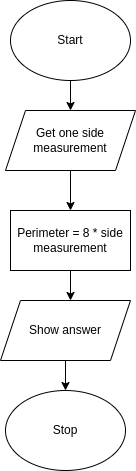

The diagram above was exported from draw.io. Its source (the exported page's mxGraphModel, read from the mxfile embedded in the PNG):
<mxGraphModel dx="1006" dy="760" grid="1" gridSize="10" guides="1" tooltips="1" connect="1" arrows="1" fold="1" page="1" pageScale="1" pageWidth="827" pageHeight="1169" math="0" shadow="0">
  <root>
    <mxCell id="0" />
    <mxCell id="1" parent="0" />
    <mxCell id="5" style="edgeStyle=none;html=1;exitX=0.5;exitY=1;exitDx=0;exitDy=0;" parent="1" source="2" target="3" edge="1">
      <mxGeometry relative="1" as="geometry" />
    </mxCell>
    <mxCell id="2" value="Start" style="ellipse;whiteSpace=wrap;html=1;" parent="1" vertex="1">
      <mxGeometry x="160" y="100" width="120" height="80" as="geometry" />
    </mxCell>
    <mxCell id="11" style="edgeStyle=none;html=1;exitX=0.5;exitY=1;exitDx=0;exitDy=0;entryX=0.5;entryY=0;entryDx=0;entryDy=0;" parent="1" source="3" target="6" edge="1">
      <mxGeometry relative="1" as="geometry" />
    </mxCell>
    <mxCell id="3" value="Get one side measurement" style="shape=parallelogram;perimeter=parallelogramPerimeter;whiteSpace=wrap;html=1;fixedSize=1;" parent="1" vertex="1">
      <mxGeometry x="155" y="210" width="130" height="60" as="geometry" />
    </mxCell>
    <mxCell id="12" style="edgeStyle=none;html=1;exitX=0.5;exitY=1;exitDx=0;exitDy=0;" parent="1" source="6" edge="1">
      <mxGeometry relative="1" as="geometry">
        <mxPoint x="220" y="400" as="targetPoint" />
      </mxGeometry>
    </mxCell>
    <mxCell id="6" value="Perimeter = 8 * side measurement" style="rounded=0;whiteSpace=wrap;html=1;" parent="1" vertex="1">
      <mxGeometry x="160" y="310" width="120" height="60" as="geometry" />
    </mxCell>
    <mxCell id="16" style="edgeStyle=none;html=1;exitX=0.5;exitY=1;exitDx=0;exitDy=0;" edge="1" parent="1" source="9" target="10">
      <mxGeometry relative="1" as="geometry" />
    </mxCell>
    <mxCell id="9" value="Show answer" style="shape=parallelogram;perimeter=parallelogramPerimeter;whiteSpace=wrap;html=1;fixedSize=1;" parent="1" vertex="1">
      <mxGeometry x="150" y="400" width="130" height="60" as="geometry" />
    </mxCell>
    <mxCell id="10" value="Stop" style="ellipse;whiteSpace=wrap;html=1;" parent="1" vertex="1">
      <mxGeometry x="155" y="490" width="120" height="80" as="geometry" />
    </mxCell>
  </root>
</mxGraphModel>